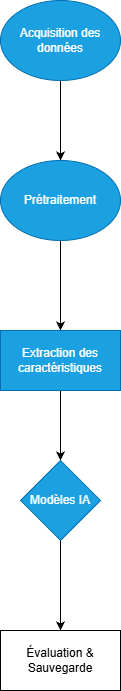

The diagram above was exported from draw.io. Its source (the exported page's mxGraphModel, read from the mxfile embedded in the PNG):
<mxGraphModel dx="1042" dy="562" grid="1" gridSize="10" guides="1" tooltips="1" connect="1" arrows="1" fold="1" page="1" pageScale="1" pageWidth="827" pageHeight="1169" math="0" shadow="0">
  <root>
    <mxCell id="0" />
    <mxCell id="1" parent="0" />
    <mxCell id="dlGBHqyef25jiGdXxaC9-3" edge="1" parent="1" source="dlGBHqyef25jiGdXxaC9-1" style="edgeStyle=orthogonalEdgeStyle;rounded=0;orthogonalLoop=1;jettySize=auto;html=1;" target="dlGBHqyef25jiGdXxaC9-2" value="">
      <mxGeometry relative="1" as="geometry" />
    </mxCell>
    <mxCell id="dlGBHqyef25jiGdXxaC9-1" parent="1" style="ellipse;whiteSpace=wrap;html=1;fillColor=#1ba1e2;fontColor=#ffffff;strokeColor=#006EAF;" value="Acquisition des données" vertex="1">
      <mxGeometry height="80" width="120" x="340" y="50" as="geometry" />
    </mxCell>
    <mxCell id="dlGBHqyef25jiGdXxaC9-5" edge="1" parent="1" source="dlGBHqyef25jiGdXxaC9-2" style="edgeStyle=orthogonalEdgeStyle;rounded=0;orthogonalLoop=1;jettySize=auto;html=1;" target="dlGBHqyef25jiGdXxaC9-4" value="">
      <mxGeometry relative="1" as="geometry" />
    </mxCell>
    <mxCell id="dlGBHqyef25jiGdXxaC9-2" parent="1" style="ellipse;whiteSpace=wrap;html=1;fillColor=#1ba1e2;fontColor=#ffffff;strokeColor=#006EAF;" value="Prétraitement" vertex="1">
      <mxGeometry height="80" width="120" x="340" y="210" as="geometry" />
    </mxCell>
    <mxCell id="dlGBHqyef25jiGdXxaC9-7" edge="1" parent="1" source="dlGBHqyef25jiGdXxaC9-4" style="edgeStyle=orthogonalEdgeStyle;rounded=0;orthogonalLoop=1;jettySize=auto;html=1;" target="dlGBHqyef25jiGdXxaC9-6" value="">
      <mxGeometry relative="1" as="geometry" />
    </mxCell>
    <mxCell id="dlGBHqyef25jiGdXxaC9-4" parent="1" style="whiteSpace=wrap;html=1;fillColor=#1ba1e2;fontColor=#ffffff;strokeColor=#006EAF;" value="Extraction des caractéristiques" vertex="1">
      <mxGeometry height="60" width="120" x="340" y="380" as="geometry" />
    </mxCell>
    <mxCell id="dlGBHqyef25jiGdXxaC9-9" edge="1" parent="1" source="dlGBHqyef25jiGdXxaC9-6" style="edgeStyle=orthogonalEdgeStyle;rounded=0;orthogonalLoop=1;jettySize=auto;html=1;" target="dlGBHqyef25jiGdXxaC9-8" value="">
      <mxGeometry relative="1" as="geometry" />
    </mxCell>
    <mxCell id="dlGBHqyef25jiGdXxaC9-6" parent="1" style="rhombus;whiteSpace=wrap;html=1;fillColor=#1ba1e2;fontColor=#ffffff;strokeColor=#006EAF;" value="Modèles IA" vertex="1">
      <mxGeometry height="80" width="80" x="360" y="510" as="geometry" />
    </mxCell>
    <mxCell id="dlGBHqyef25jiGdXxaC9-8" parent="1" style="whiteSpace=wrap;html=1;" value="Évaluation &amp; Sauvegarde" vertex="1">
      <mxGeometry height="60" width="120" x="340" y="680" as="geometry" />
    </mxCell>
  </root>
</mxGraphModel>